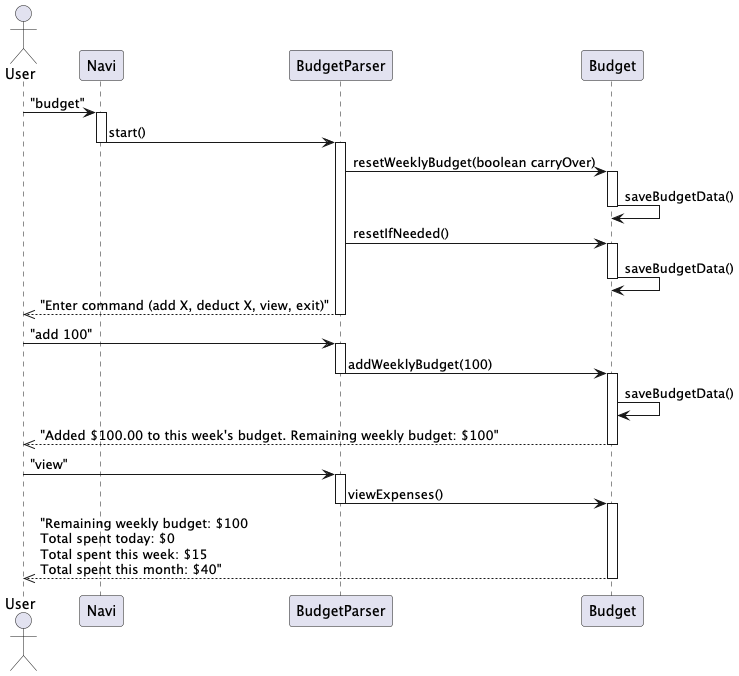

The diagram above was rendered by PlantUML. Its source (embedded in the PNG):
@startuml BudgetAdd
'https://plantuml.com/sequence-diagram

actor User
participant Navi
participant BudgetParser
participant Budget

User -> Navi: "budget"
activate Navi
Navi -> BudgetParser: start()
deactivate Navi
activate BudgetParser
BudgetParser -> Budget: resetWeeklyBudget(boolean carryOver)
activate Budget
Budget -> Budget: saveBudgetData()
deactivate Budget
BudgetParser -> Budget: resetIfNeeded()
activate Budget
Budget -> Budget: saveBudgetData()
deactivate Budget
BudgetParser -->> User: "Enter command (add X, deduct X, view, exit)"
deactivate BudgetParser

User -> BudgetParser: "add 100"
activate BudgetParser
BudgetParser -> Budget: addWeeklyBudget(100)
deactivate BudgetParser
activate Budget
Budget -> Budget: saveBudgetData()
Budget -->> User: "Added $100.00 to this week's budget. Remaining weekly budget: $100"
deactivate Budget

User -> BudgetParser: "view"
activate BudgetParser
BudgetParser -> Budget: viewExpenses()
deactivate BudgetParser
activate Budget
Budget -->> User: "Remaining weekly budget: $100\nTotal spent today: $0\nTotal spent this week: $15\nTotal spent this month: $40"
deactivate Budget

@enduml